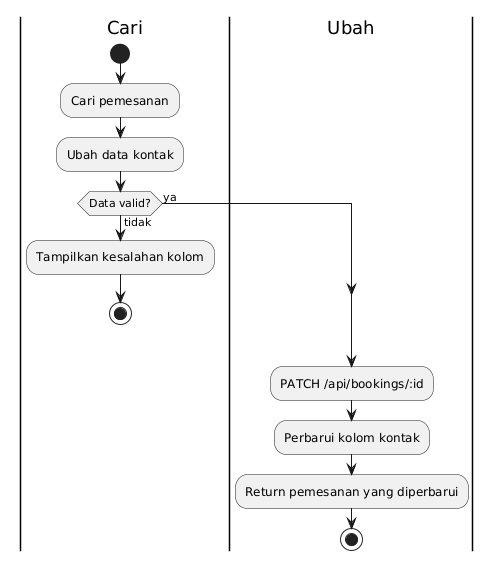

The diagram above was rendered by PlantUML. Its source (embedded in the PNG):
@startuml
|Cari|
start
:Cari pemesanan;
:Ubah data kontak;
if (Data valid?) then (tidak)
  :Tampilkan kesalahan kolom;
  stop
else (ya)
endif
|Ubah|
:PATCH /api/bookings/:id;
:Perbarui kolom kontak;
:Return pemesanan yang diperbarui;
stop
@enduml